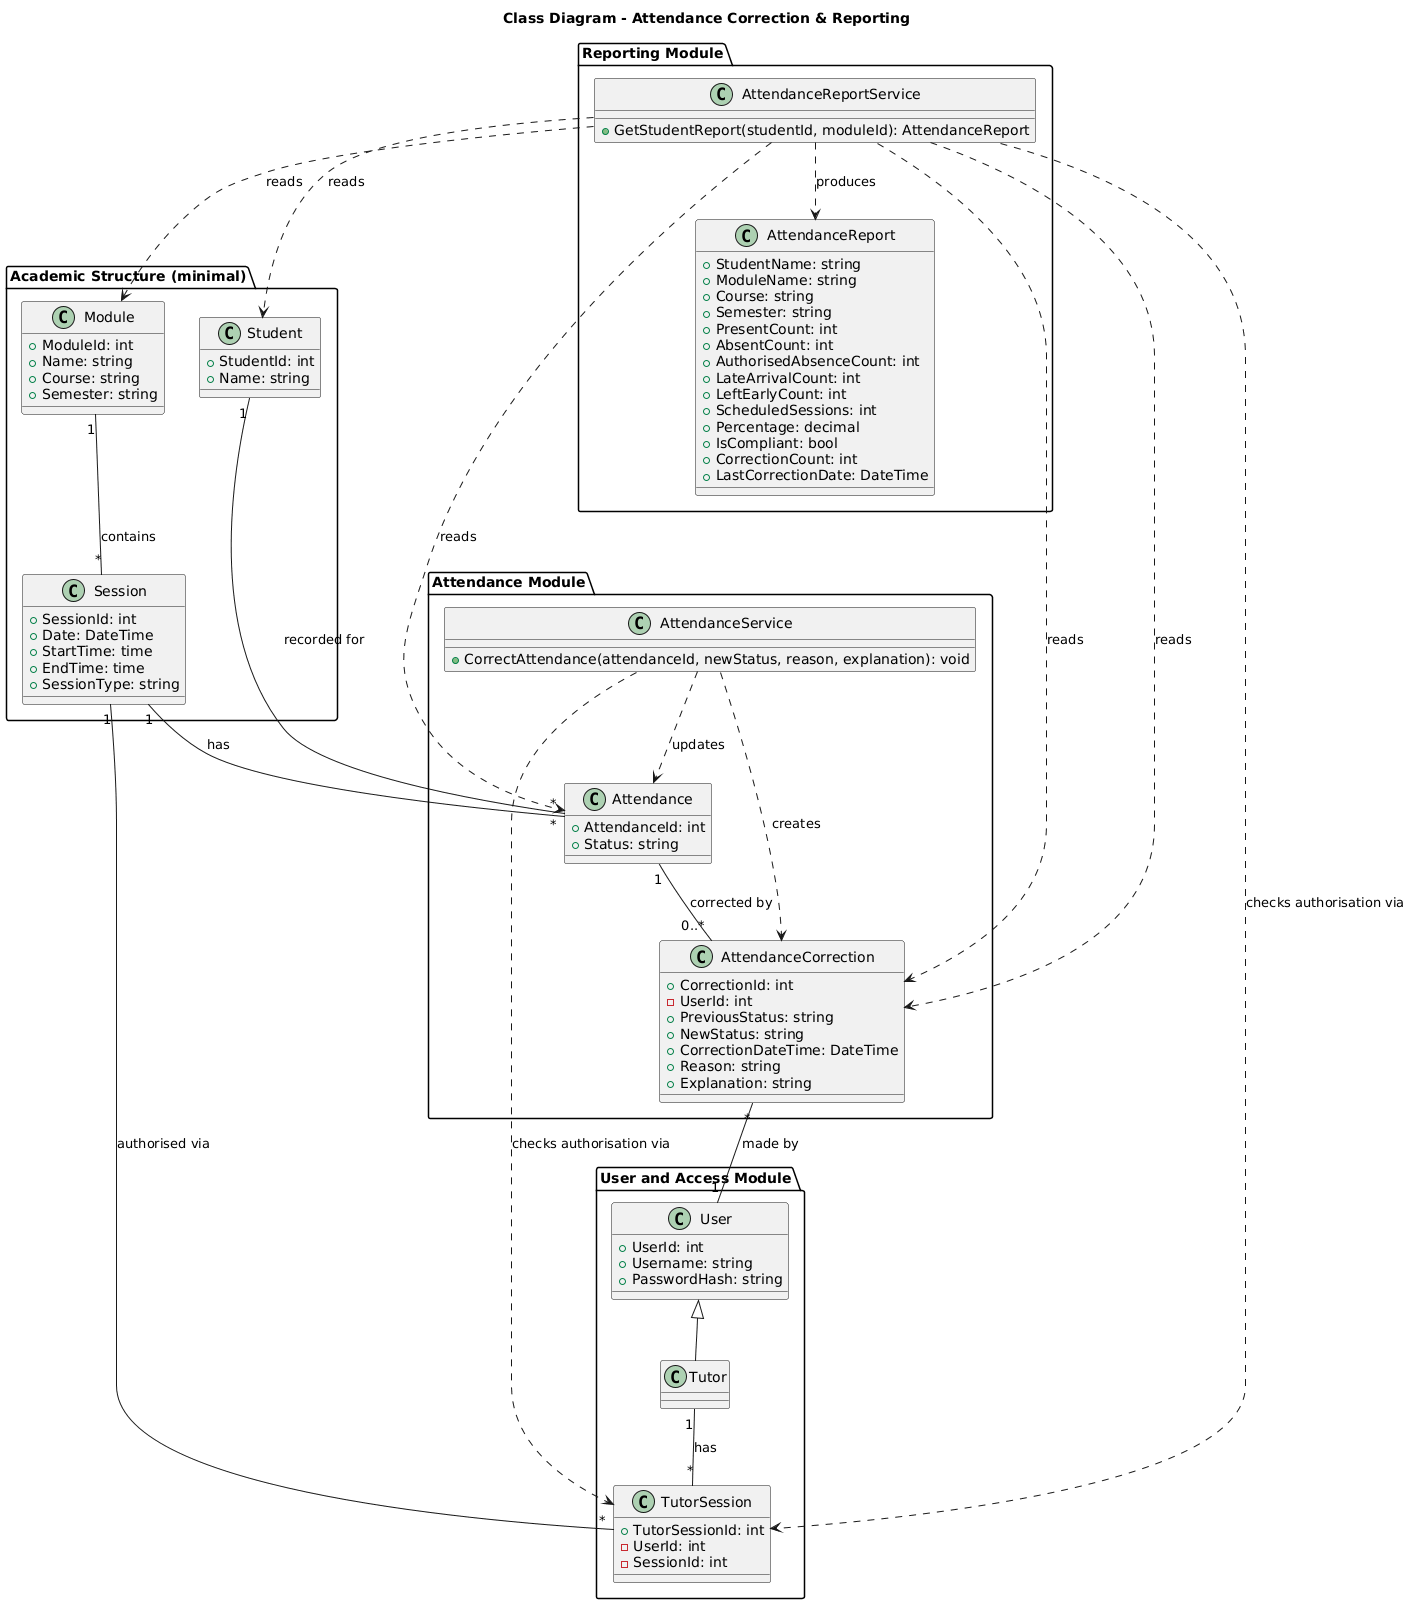

The diagram above was rendered by PlantUML. Its source (embedded in the PNG):
@startuml
title Class Diagram - Attendance Correction & Reporting

package "User and Access Module" {
  class User {
    +UserId: int
    +Username: string
    +PasswordHash: string
  }
  class Tutor
  User <|-- Tutor

  class TutorSession {
    +TutorSessionId: int
    -UserId: int
    -SessionId: int
  }
}

package "Attendance Module" {
  class Attendance {
    +AttendanceId: int
    +Status: string
  }

  class AttendanceCorrection {
    +CorrectionId: int
    -UserId: int
    +PreviousStatus: string
    +NewStatus: string
    +CorrectionDateTime: DateTime
    +Reason: string
    +Explanation: string
  }

  class AttendanceService {
    +CorrectAttendance(attendanceId, newStatus, reason, explanation): void
  }
}

package "Reporting Module" {
  class AttendanceReport {
    +StudentName: string
    +ModuleName: string
    +Course: string
    +Semester: string
    +PresentCount: int
    +AbsentCount: int
    +AuthorisedAbsenceCount: int
    +LateArrivalCount: int
    +LeftEarlyCount: int
    +ScheduledSessions: int
    +Percentage: decimal
    +IsCompliant: bool
    +CorrectionCount: int
    +LastCorrectionDate: DateTime
  }

  class AttendanceReportService {
    +GetStudentReport(studentId, moduleId): AttendanceReport
  }
}

package "Academic Structure (minimal)" {
  class Student {
    +StudentId: int
    +Name: string
  }
  class Module {
    +ModuleId: int
    +Name: string
    +Course: string
    +Semester: string
  }
  class Session {
    +SessionId: int
    +Date: DateTime
    +StartTime: time
    +EndTime: time
    +SessionType: string
  }
}

Tutor "1" -- "*" TutorSession : has
Session "1" -- "*" TutorSession : authorised via
AttendanceService ..> TutorSession : «checks authorisation via»
AttendanceReportService ..> TutorSession : «checks authorisation via»
AttendanceReportService ..> AttendanceCorrection : reads

Session "1" -- "*" Attendance : has
Student "1" -- "*" Attendance : recorded for
Module "1" -- "*" Session : contains
Attendance "1" -- "0..*" AttendanceCorrection : corrected by
AttendanceCorrection "*" -- "1" User : made by
AttendanceService ..> Attendance : updates
AttendanceService ..> AttendanceCorrection : creates
AttendanceReportService ..> Attendance : reads
AttendanceReportService ..> AttendanceCorrection : reads
AttendanceReportService ..> Student : reads
AttendanceReportService ..> Module : reads
AttendanceReportService ..> AttendanceReport : produces
@enduml